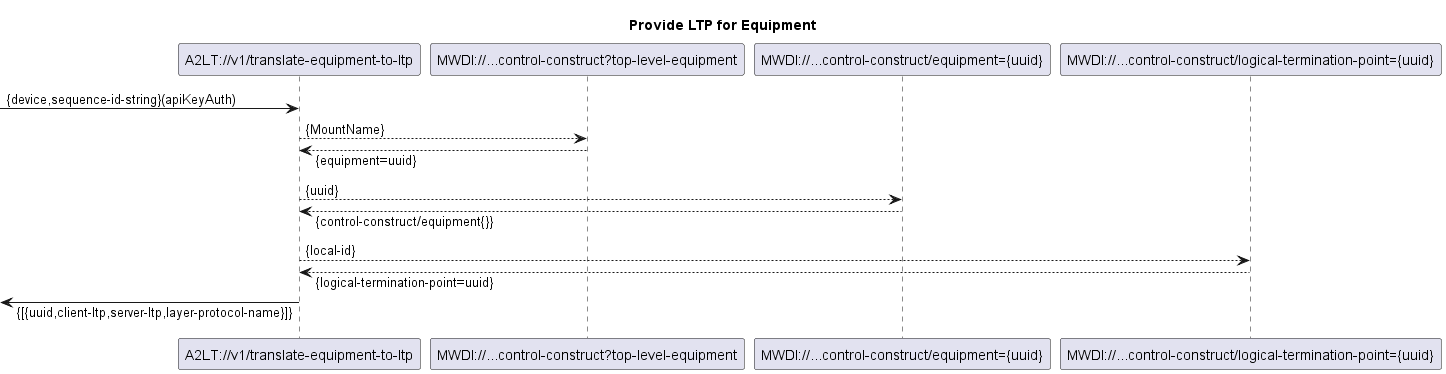

The diagram above was rendered by PlantUML. Its source (embedded in the PNG):
@startuml 01x_translate-equipment-to-ltp
skinparam responseMessageBelowArrow true

title Provide LTP for Equipment

participant "A2LT://v1/translate-equipment-to-ltp"
participant "MWDI://...control-construct?top-level-equipment"
participant "MWDI://...control-construct/equipment={uuid}"
participant "MWDI://...control-construct/logical-termination-point={uuid}"

[-> "A2LT://v1/translate-equipment-to-ltp": {device,sequence-id-string}(apiKeyAuth)



"A2LT://v1/translate-equipment-to-ltp"-->"MWDI://...control-construct?top-level-equipment": {MountName}
"A2LT://v1/translate-equipment-to-ltp"<--"MWDI://...control-construct?top-level-equipment": {equipment=uuid}
"A2LT://v1/translate-equipment-to-ltp"-->"MWDI://...control-construct/equipment={uuid}": {uuid}
"A2LT://v1/translate-equipment-to-ltp"<--"MWDI://...control-construct/equipment={uuid}": {control-construct/equipment{}}
"A2LT://v1/translate-equipment-to-ltp"-->"MWDI://...control-construct/logical-termination-point={uuid}": {local-id}
"A2LT://v1/translate-equipment-to-ltp"<--"MWDI://...control-construct/logical-termination-point={uuid}": {logical-termination-point=uuid}

[<- "A2LT://v1/translate-equipment-to-ltp": {[{uuid,client-ltp,server-ltp,layer-protocol-name}]}

@enduml